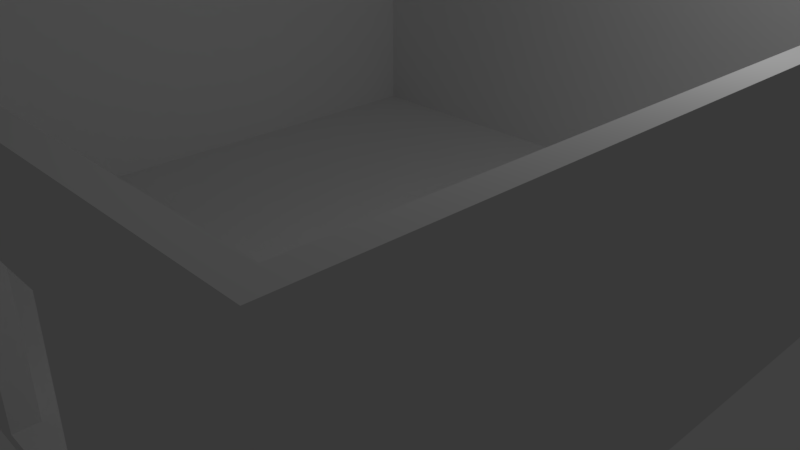 # Source: pomieszczenie.blend  (saved by Blender 2.79.0; exported with 4.5.12 LTS)
import bpy
from mathutils import Matrix  # noqa: F401  (used for matrix-valued properties, if any)

bpy.ops.wm.read_factory_settings(use_empty=True)
scene = bpy.context.scene
scene.name = 'Scene'

# ---- collections
col_collection_1 = bpy.data.collections.new('Collection 1'); scene.collection.children.link(col_collection_1)

# ---- materials (node trees are filled in below, after node groups)
mat_material = bpy.data.materials.new('Material')
mat_material.alpha_threshold = 0.0
mat_material.use_transparent_shadow = False
mat_material.roughness = 0.5
mat_material.line_color = (0.0, 0.0, 0.0, 1.0)

# ---- material node trees

# ---- world
world_world = bpy.data.worlds.new('World'); scene.world = world_world
world_world.color = (0.05088, 0.05088, 0.05088)
world_world.use_sun_shadow = False
world_world.sun_shadow_jitter_overblur = 0.0
world_world.cycles.sampling_method = 'MANUAL'

# ---- cameras
cam_camera = bpy.data.cameras.new('Camera')
cam_camera.clip_end = 100.0
cam_camera.lens = 35.0
cam_camera.sensor_width = 32.0
cam_camera.sensor_height = 18.0
cam_camera.ortho_scale = 7.314
cam_camera.dof.focus_distance = 0.0
cam_camera.dof.aperture_fstop = 128.0

# ---- lights
light_lamp = bpy.data.lights.new('Lamp', 'POINT')
light_lamp.transmission_factor = 0.0
light_lamp.cutoff_distance = 30.0
light_lamp.energy = 100.0
light_lamp.shadow_buffer_clip_start = 1.001
light_lamp.shadow_soft_size = 0.1
light_lamp.shadow_maximum_resolution = 0.006
light_lamp.use_absolute_resolution = True

# ---- meshes
me_cube = bpy.data.meshes.new('Cube')
me_cube.from_pydata([(1.0, 1.0, -1.0), (1.0, -1.0, -1.0), (-1.0, -1.0, -1.0), (-1.0, 1.0, -1.0), (1.0, 1.0, 1.0), (1.0, -1.0, 1.0), (-1.0, -1.0, 1.0), (-1.0, 1.0, 1.0), (1.0, 0.9403, -1.0), (-1.0, 0.9403, -1.0), (1.0, 0.9403, 1.0), (-1.0, 0.9403, 1.0), (-0.944, 1.0, -1.0), (-0.944, -1.0, -1.0), (-0.944, 1.0, 1.0), (-0.944, -1.0, 1.0), (-0.944, 0.9403, 1.0), (-0.944, 0.9403, -1.0), (1.0, -0.9382, -1.0), (1.0, -0.9382, 1.0), (-1.0, -0.9382, -1.0), (-1.0, -0.9382, 1.0), (-0.944, -0.9382, 1.0), (-0.944, -0.9382, -1.0), (0.9427, 0.9403, 1.0), (0.9427, 1.0, -1.0), (0.9427, -1.0, -1.0), (0.9427, 1.0, 1.0), (0.9427, -1.0, 1.0), (0.9427, 0.9403, -1.0), (0.9427, -0.9382, -1.0), (0.9427, -0.9382, 1.0), (1.0, -0.9382, -46.28), (1.0, -1.0, -46.28), (-0.944, 1.0, -46.28), (-1.0, 1.0, -46.28), (-0.944, -1.0, -46.28), (-1.0, -1.0, -46.28), (-1.0, 0.9403, -46.28), (1.0, 1.0, -46.28), (1.0, 0.9403, -46.28), (-1.0, -0.9382, -46.28), (-0.944, 0.9403, -46.28), (0.9427, 1.0, -46.28), (0.9427, -1.0, -46.28), (0.9427, 0.9403, -46.28), (-0.944, -0.9382, -46.28), (0.9427, -0.9382, -46.28), (-0.944, 1.0, -31.05), (0.9427, 1.0, -31.05), (-1.0, 0.9403, -31.05), (-1.0, 1.0, -31.05), (1.0, 1.0, -31.05), (1.0, 0.9403, -31.05), (-1.0, -1.0, -31.05), (-1.0, -0.9382, -31.05), (-0.944, -1.0, -31.05), (0.9427, -1.0, -31.05), (1.0, -1.0, -31.05), (1.0, -0.9382, -31.05), (0.9427, -0.9382, -30.96), (-0.944, -0.9382, -30.96), (0.9427, 0.9403, -30.96), (-0.944, 0.9403, -30.96), (0.4157, 1.0, -1.0), (0.4157, -1.0, -1.0), (0.4157, 1.0, 1.0), (0.4157, -1.0, 1.0), (0.4157, 0.9403, -1.0), (0.4157, -0.9382, -1.0), (0.4157, 0.9403, 1.0), (0.4157, -0.9382, 1.0), (0.4157, 1.0, -46.28), (0.4157, -1.0, -46.28), (0.4157, 0.9403, -46.28), (0.4157, -0.9382, -46.28), (0.4157, 1.0, -31.1), (0.4157, -1.0, -31.05), (0.4157, 0.9403, -30.96), (0.4157, -0.9382, -30.96), (-0.4299, 1.0, -1.0), (-0.4299, -1.0, -1.0), (-0.4299, 1.0, 1.0), (-0.4299, -1.0, 1.0), (-0.4299, 0.9403, -1.0), (-0.4299, -0.9382, -1.0), (-0.4299, 1.0, -46.28), (-0.4299, -1.0, -46.28), (-0.4299, 0.9403, -46.28), (-0.4299, -0.9382, -46.28), (-0.4299, 1.0, -31.1), (-0.4299, -0.9382, -30.96), (-0.4299, 0.9403, 1.0), (-0.4299, -0.9382, 1.0), (-0.4299, -1.0, -31.05), (-0.4299, 0.9403, -30.96), (0.1011, 0.9403, 1.0), (0.1011, -0.9382, 1.0), (0.1011, -1.0, -31.05), (0.1011, 0.9403, -30.96), (0.1011, 1.0, -1.0), (0.1011, -1.0, -1.0), (0.1011, 1.0, 1.0), (0.1011, -1.0, 1.0), (0.1011, 0.9403, -1.0), (0.1011, -0.9382, -1.0), (0.1011, 1.0, -46.28), (0.1011, -1.0, -46.28), (0.1011, 0.9403, -46.28), (0.1011, -0.9382, -46.28), (0.1011, 1.0, -31.1), (0.1011, -0.9382, -30.96), (-0.1201, 1.0, -1.0), (-0.1201, -1.0, -1.0), (-0.1201, 1.0, 1.0), (-0.1201, -1.0, 1.0), (-0.1201, 0.9403, -1.0), (-0.1201, -0.9382, -1.0), (-0.1201, 1.0, -46.28), (-0.1201, -1.0, -46.28), (-0.1201, 0.9403, -46.28), (-0.1201, -0.9382, -46.28), (-0.1201, 1.0, -31.1), (-0.1201, -0.9382, -30.96), (-0.1201, 0.9403, 1.0), (-0.1201, -0.9382, 1.0), (-0.1201, -1.0, -31.05), (-0.1201, 0.9403, -30.96)], [], [(49, 52, 39, 43), (22, 21, 6, 15), (18, 19, 5, 1), (13, 15, 6, 2), (9, 11, 7, 3), (14, 12, 3, 7), (20, 21, 11, 9), (0, 4, 10, 8), (14, 7, 11, 16), (59, 58, 33, 32), (94, 56, 36, 87), (82, 14, 16, 92), (82, 80, 12, 14), (81, 83, 15, 13), (93, 22, 15, 83), (55, 50, 38, 41), (84, 85, 23, 17), (92, 16, 22, 93), (2, 6, 21, 20), (8, 10, 19, 18), (16, 11, 21, 22), (76, 49, 43, 72), (10, 24, 31, 19), (50, 51, 35, 38), (52, 53, 40, 39), (19, 31, 28, 5), (1, 5, 28, 26), (4, 0, 25, 27), (4, 27, 24, 10), (54, 55, 41, 37), (46, 36, 37, 41), (34, 42, 38, 35), (86, 88, 42, 34), (89, 87, 36, 46), (42, 46, 41, 38), (40, 32, 47, 45), (32, 33, 44, 47), (39, 40, 45, 43), (51, 48, 34, 35), (79, 60, 47, 75), (60, 62, 45, 47), (63, 61, 46, 42), (58, 57, 44, 33), (53, 59, 32, 40), (95, 63, 42, 88), (56, 54, 37, 36), (13, 2, 54, 56), (8, 18, 59, 53), (1, 26, 57, 58), (3, 12, 48, 51), (2, 20, 55, 54), (0, 8, 53, 52), (9, 3, 51, 50), (64, 25, 49, 76), (20, 9, 50, 55), (81, 13, 56, 94), (18, 1, 58, 59), (25, 0, 52, 49), (84, 17, 63, 95), (17, 23, 61, 63), (30, 29, 62, 60), (69, 30, 60, 79), (105, 69, 79, 111), (29, 68, 78, 62), (26, 65, 77, 57), (122, 90, 95, 127), (62, 78, 74, 45), (111, 79, 75, 109), (47, 44, 73, 75), (43, 45, 74, 72), (110, 76, 72, 106), (24, 70, 71, 31), (29, 30, 69, 68), (31, 71, 67, 28), (26, 28, 67, 65), (27, 25, 64, 66), (27, 66, 70, 24), (57, 77, 73, 44), (48, 90, 86, 34), (61, 91, 89, 46), (12, 80, 90, 48), (23, 85, 91, 61), (113, 81, 94, 126), (127, 95, 88, 120), (121, 119, 87, 89), (118, 120, 88, 86), (124, 92, 93, 125), (116, 117, 85, 84), (125, 93, 83, 115), (113, 115, 83, 81), (114, 112, 80, 82), (114, 82, 92, 124), (126, 94, 87, 119), (77, 98, 107, 73), (66, 102, 96, 70), (66, 64, 100, 102), (65, 67, 103, 101), (71, 97, 103, 67), (68, 69, 105, 104), (70, 96, 97, 71), (72, 74, 108, 106), (75, 73, 107, 109), (78, 99, 108, 74), (65, 101, 98, 77), (122, 127, 116, 112), (122, 110, 106, 118), (123, 111, 109, 121), (112, 100, 110, 122), (117, 105, 111, 123), (85, 117, 123, 91), (99, 78, 76, 110), (91, 123, 121, 89), (90, 122, 118, 86), (98, 126, 119, 107), (102, 114, 124, 96), (102, 100, 112, 114), (101, 103, 115, 113), (97, 125, 115, 103), (104, 105, 117, 116), (96, 124, 125, 97), (106, 108, 120, 118), (109, 107, 119, 121), (99, 127, 120, 108), (101, 113, 126, 98), (104, 116, 127, 99), (80, 112, 116, 84), (100, 64, 68, 104), (78, 68, 64, 76), (90, 80, 84, 95), (99, 110, 100, 104)])
me_cube.materials.append(mat_material)
me_cube.use_remesh_preserve_volume = False
me_cube.use_remesh_preserve_attributes = False
me_cube.use_mirror_vertex_groups = False
me_cube.update()

# ---- objects
ob_cube = bpy.data.objects.new('Cube', me_cube)
ob_lamp = bpy.data.objects.new('Lamp', light_lamp)
ob_camera = bpy.data.objects.new('Camera', cam_camera)

# ---- transforms, parenting, visibility, modifiers, constraints
ob_cube.location = (0.0, 0.0, 0.0)
ob_cube.scale = (4.618, -4.771, -0.07171)
ob_cube.lock_rotations_4d = False
ob_cube.empty_display_type = 'ARROWS'
ob_cube.lineart.crease_threshold = 0.0
ob_lamp.location = (4.076, 1.005, 5.904)
ob_lamp.rotation_euler = (0.6503, 0.05522, 1.866)
ob_lamp.lock_rotations_4d = False
ob_lamp.empty_display_type = 'ARROWS'
ob_lamp.color = (0.0, 0.0, 0.0, 0.0)
ob_lamp.lineart.crease_threshold = 0.0
ob_camera.location = (7.481, -6.508, 5.344)
ob_camera.rotation_euler = (1.109, 0.0, 0.8149)
ob_camera.lock_rotations_4d = False
ob_camera.empty_display_type = 'ARROWS'
ob_camera.color = (0.0, 0.0, 0.0, 0.0)
ob_camera.display_type = 'WIRE'
ob_camera.lineart.crease_threshold = 0.0

# ---- collection membership
col_collection_1.objects.link(ob_cube)
col_collection_1.objects.link(ob_lamp)
col_collection_1.objects.link(ob_camera)

# ---- scene / render settings (as saved in the file)
scene.camera = ob_camera
scene.frame_start = 1; scene.frame_end = 250; scene.frame_set(1)
scene.render.engine = 'BLENDER_EEVEE_NEXT'
scene.render.resolution_percentage = 50
scene.render.dither_intensity = 0.0
scene.cycles.use_denoising = False
scene.cycles.samples = 128
scene.cycles.sampling_pattern = 'TABULATED_SOBOL'
scene.cycles.use_adaptive_sampling = False
scene.cycles.use_light_tree = False
scene.cycles.blur_glossy = 0.0
scene.cycles.sample_clamp_indirect = 0.0
scene.view_settings.view_transform = 'Standard'
bpy.context.view_layer.update()
